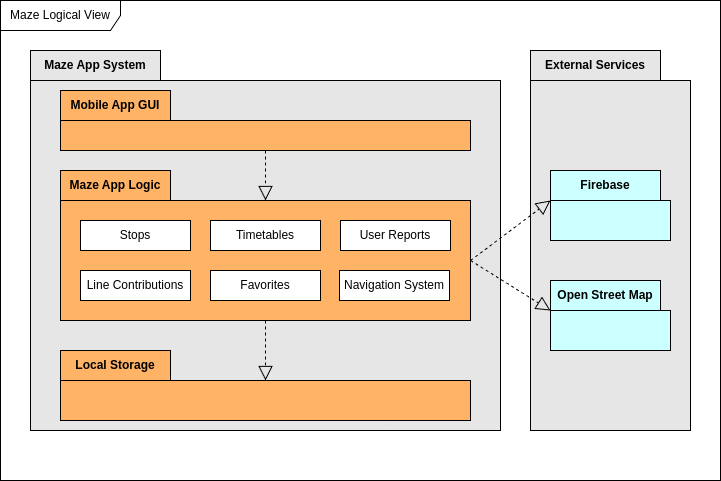

The diagram above was exported from draw.io. Its source (the exported page's mxGraphModel, read from the mxfile embedded in the PNG):
<mxGraphModel dx="1723" dy="833" grid="1" gridSize="10" guides="1" tooltips="1" connect="1" arrows="1" fold="1" page="1" pageScale="1" pageWidth="827" pageHeight="1169" math="0" shadow="0">
  <root>
    <mxCell id="0" />
    <mxCell id="1" parent="0" />
    <mxCell id="AJIVpV7OsF6blavIwyt--1" value="Maze App System" style="shape=folder;fontStyle=1;tabWidth=130;tabHeight=30;tabPosition=left;html=1;boundedLbl=1;labelInHeader=1;container=1;collapsible=0;recursiveResize=0;whiteSpace=wrap;fillColor=#E6E6E6;" vertex="1" parent="1">
      <mxGeometry x="60" y="70" width="470" height="380" as="geometry" />
    </mxCell>
    <mxCell id="AJIVpV7OsF6blavIwyt--5" value="Local Storage" style="shape=folder;fontStyle=1;tabWidth=110;tabHeight=30;tabPosition=left;html=1;boundedLbl=1;labelInHeader=1;container=1;collapsible=0;whiteSpace=wrap;fillColor=#FFB366;" vertex="1" parent="AJIVpV7OsF6blavIwyt--1">
      <mxGeometry x="30" y="300" width="410" height="70" as="geometry" />
    </mxCell>
    <mxCell id="AJIVpV7OsF6blavIwyt--6" value="" style="html=1;strokeColor=none;resizeWidth=1;resizeHeight=1;fillColor=none;part=1;connectable=0;allowArrows=0;deletable=0;whiteSpace=wrap;" vertex="1" parent="AJIVpV7OsF6blavIwyt--5">
      <mxGeometry width="410" height="49" relative="1" as="geometry">
        <mxPoint y="30" as="offset" />
      </mxGeometry>
    </mxCell>
    <mxCell id="AJIVpV7OsF6blavIwyt--7" value="Mobile App GUI" style="shape=folder;fontStyle=1;tabWidth=110;tabHeight=30;tabPosition=left;html=1;boundedLbl=1;labelInHeader=1;container=1;collapsible=0;whiteSpace=wrap;fillColor=#FFB366;" vertex="1" parent="AJIVpV7OsF6blavIwyt--1">
      <mxGeometry x="30" y="40" width="410" height="60" as="geometry" />
    </mxCell>
    <mxCell id="AJIVpV7OsF6blavIwyt--8" value="" style="html=1;strokeColor=none;resizeWidth=1;resizeHeight=1;fillColor=none;part=1;connectable=0;allowArrows=0;deletable=0;whiteSpace=wrap;" vertex="1" parent="AJIVpV7OsF6blavIwyt--7">
      <mxGeometry width="410" height="42" relative="1" as="geometry">
        <mxPoint y="30" as="offset" />
      </mxGeometry>
    </mxCell>
    <mxCell id="AJIVpV7OsF6blavIwyt--9" value="Maze App Logic" style="shape=folder;fontStyle=1;tabWidth=110;tabHeight=30;tabPosition=left;html=1;boundedLbl=1;labelInHeader=1;container=1;collapsible=0;recursiveResize=0;whiteSpace=wrap;fillColor=#FFB366;" vertex="1" parent="AJIVpV7OsF6blavIwyt--1">
      <mxGeometry x="30" y="120" width="410" height="150" as="geometry" />
    </mxCell>
    <mxCell id="AJIVpV7OsF6blavIwyt--10" value="Stops" style="html=1;whiteSpace=wrap;" vertex="1" parent="AJIVpV7OsF6blavIwyt--9">
      <mxGeometry width="110" height="30" relative="1" as="geometry">
        <mxPoint x="20" y="50" as="offset" />
      </mxGeometry>
    </mxCell>
    <mxCell id="AJIVpV7OsF6blavIwyt--11" value="Timetables" style="html=1;whiteSpace=wrap;" vertex="1" parent="AJIVpV7OsF6blavIwyt--9">
      <mxGeometry x="150" y="50" width="110" height="30" as="geometry" />
    </mxCell>
    <mxCell id="AJIVpV7OsF6blavIwyt--13" value="Line Contributions" style="html=1;whiteSpace=wrap;" vertex="1" parent="AJIVpV7OsF6blavIwyt--9">
      <mxGeometry x="20" y="100" width="110" height="30" as="geometry" />
    </mxCell>
    <mxCell id="AJIVpV7OsF6blavIwyt--15" value="Navigation System&lt;span style=&quot;color: rgba(0, 0, 0, 0); font-family: monospace; font-size: 0px; text-align: start; text-wrap: nowrap;&quot;&gt;%3CmxGraphModel%3E%3Croot%3E%3CmxCell%20id%3D%220%22%2F%3E%3CmxCell%20id%3D%221%22%20parent%3D%220%22%2F%3E%3CmxCell%20id%3D%222%22%20value%3D%22Stops%22%20style%3D%22html%3D1%3BwhiteSpace%3Dwrap%3B%22%20vertex%3D%221%22%20parent%3D%221%22%3E%3CmxGeometry%20x%3D%22100%22%20y%3D%22280%22%20width%3D%22110%22%20height%3D%2230%22%20as%3D%22geometry%22%2F%3E%3C%2FmxCell%3E%3C%2Froot%3E%3C%2FmxGraphModel%3E&lt;/span&gt;" style="html=1;whiteSpace=wrap;" vertex="1" parent="AJIVpV7OsF6blavIwyt--9">
      <mxGeometry x="279" y="100" width="110" height="30" as="geometry" />
    </mxCell>
    <mxCell id="AJIVpV7OsF6blavIwyt--16" value="Favorites" style="html=1;whiteSpace=wrap;" vertex="1" parent="AJIVpV7OsF6blavIwyt--9">
      <mxGeometry x="150" y="100" width="110" height="30" as="geometry" />
    </mxCell>
    <mxCell id="AJIVpV7OsF6blavIwyt--32" value="" style="endArrow=block;dashed=1;endFill=0;endSize=12;html=1;rounded=0;exitX=0.5;exitY=1;exitDx=0;exitDy=0;exitPerimeter=0;" edge="1" parent="AJIVpV7OsF6blavIwyt--1" source="AJIVpV7OsF6blavIwyt--7">
      <mxGeometry width="160" relative="1" as="geometry">
        <mxPoint x="230" y="360" as="sourcePoint" />
        <mxPoint x="235" y="150" as="targetPoint" />
      </mxGeometry>
    </mxCell>
    <mxCell id="AJIVpV7OsF6blavIwyt--33" value="" style="endArrow=block;dashed=1;endFill=0;endSize=12;html=1;rounded=0;exitX=0.5;exitY=1;exitDx=0;exitDy=0;exitPerimeter=0;" edge="1" parent="AJIVpV7OsF6blavIwyt--1" source="AJIVpV7OsF6blavIwyt--9">
      <mxGeometry width="160" relative="1" as="geometry">
        <mxPoint x="230" y="360" as="sourcePoint" />
        <mxPoint x="235" y="330" as="targetPoint" />
      </mxGeometry>
    </mxCell>
    <mxCell id="AJIVpV7OsF6blavIwyt--3" value="Maze Logical View" style="shape=umlFrame;whiteSpace=wrap;html=1;pointerEvents=0;width=120;height=30;" vertex="1" parent="1">
      <mxGeometry x="30" y="20" width="720" height="480" as="geometry" />
    </mxCell>
    <mxCell id="AJIVpV7OsF6blavIwyt--12" value="User Reports" style="html=1;whiteSpace=wrap;" vertex="1" parent="1">
      <mxGeometry x="370" y="240" width="110" height="30" as="geometry" />
    </mxCell>
    <mxCell id="AJIVpV7OsF6blavIwyt--22" value="External Services" style="shape=folder;fontStyle=1;tabWidth=130;tabHeight=30;tabPosition=left;html=1;boundedLbl=1;labelInHeader=1;container=1;collapsible=0;recursiveResize=0;whiteSpace=wrap;fillColor=#E6E6E6;" vertex="1" parent="1">
      <mxGeometry x="560" y="70" width="160" height="380" as="geometry" />
    </mxCell>
    <mxCell id="AJIVpV7OsF6blavIwyt--40" value="Firebase" style="shape=folder;fontStyle=1;tabWidth=110;tabHeight=30;tabPosition=left;html=1;boundedLbl=1;labelInHeader=1;container=1;collapsible=0;whiteSpace=wrap;fillColor=#CCFFFF;" vertex="1" parent="AJIVpV7OsF6blavIwyt--22">
      <mxGeometry x="20" y="120" width="120" height="70" as="geometry" />
    </mxCell>
    <mxCell id="AJIVpV7OsF6blavIwyt--41" value="" style="html=1;strokeColor=none;resizeWidth=1;resizeHeight=1;fillColor=none;part=1;connectable=0;allowArrows=0;deletable=0;whiteSpace=wrap;" vertex="1" parent="AJIVpV7OsF6blavIwyt--40">
      <mxGeometry width="119.99999999999999" height="49" relative="1" as="geometry">
        <mxPoint y="30" as="offset" />
      </mxGeometry>
    </mxCell>
    <mxCell id="AJIVpV7OsF6blavIwyt--38" value="Open Street Map" style="shape=folder;fontStyle=1;tabWidth=110;tabHeight=30;tabPosition=left;html=1;boundedLbl=1;labelInHeader=1;container=1;collapsible=0;whiteSpace=wrap;fillColor=#CCFFFF;" vertex="1" parent="AJIVpV7OsF6blavIwyt--22">
      <mxGeometry x="20" y="230" width="120" height="70" as="geometry" />
    </mxCell>
    <mxCell id="AJIVpV7OsF6blavIwyt--39" value="" style="html=1;strokeColor=none;resizeWidth=1;resizeHeight=1;fillColor=none;part=1;connectable=0;allowArrows=0;deletable=0;whiteSpace=wrap;" vertex="1" parent="AJIVpV7OsF6blavIwyt--38">
      <mxGeometry width="119.99999999999999" height="49" relative="1" as="geometry">
        <mxPoint y="30" as="offset" />
      </mxGeometry>
    </mxCell>
    <mxCell id="AJIVpV7OsF6blavIwyt--34" value="" style="endArrow=block;dashed=1;endFill=0;endSize=12;html=1;rounded=0;entryX=0;entryY=0;entryDx=0;entryDy=30;entryPerimeter=0;" edge="1" parent="1" target="AJIVpV7OsF6blavIwyt--38">
      <mxGeometry width="160" relative="1" as="geometry">
        <mxPoint x="500" y="280" as="sourcePoint" />
        <mxPoint x="580" y="322.5" as="targetPoint" />
      </mxGeometry>
    </mxCell>
    <mxCell id="AJIVpV7OsF6blavIwyt--35" value="" style="endArrow=block;dashed=1;endFill=0;endSize=12;html=1;rounded=0;entryX=0;entryY=0;entryDx=0;entryDy=30;exitX=0;exitY=0;exitDx=410;exitDy=90;exitPerimeter=0;entryPerimeter=0;" edge="1" parent="1" source="AJIVpV7OsF6blavIwyt--9" target="AJIVpV7OsF6blavIwyt--40">
      <mxGeometry width="160" relative="1" as="geometry">
        <mxPoint x="510" y="290" as="sourcePoint" />
        <mxPoint x="580" y="220" as="targetPoint" />
      </mxGeometry>
    </mxCell>
  </root>
</mxGraphModel>